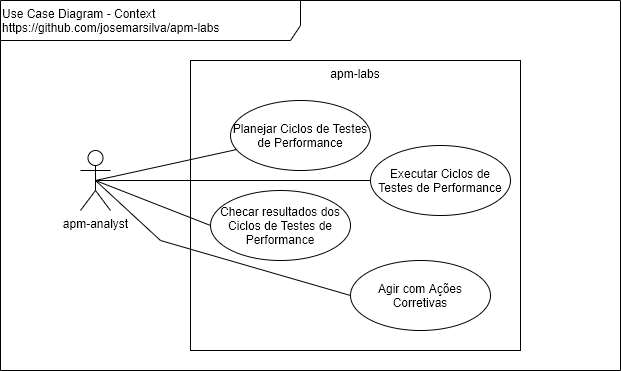

The diagram above was exported from draw.io. Its source (the exported page's mxGraphModel, read from the mxfile embedded in the PNG):
<mxGraphModel dx="868" dy="534" grid="1" gridSize="10" guides="1" tooltips="1" connect="1" arrows="1" fold="1" page="1" pageScale="1" pageWidth="827" pageHeight="1169" math="0" shadow="0">
  <root>
    <mxCell id="0" />
    <mxCell id="1" parent="0" />
    <mxCell id="6OetropUeBoLzL2Sj7KS-1" value="Use Case Diagram - Context&lt;br&gt;https://github.com/josemarsilva/apm-labs" style="shape=umlFrame;whiteSpace=wrap;html=1;width=300;height=40;verticalAlign=top;align=left;" parent="1" vertex="1">
      <mxGeometry x="10" y="10" width="620" height="370" as="geometry" />
    </mxCell>
    <mxCell id="6OetropUeBoLzL2Sj7KS-2" value="&lt;div style=&quot;text-align: center&quot;&gt;&lt;span&gt;apm-analyst&lt;/span&gt;&lt;/div&gt;" style="shape=umlActor;verticalLabelPosition=bottom;labelBackgroundColor=#ffffff;verticalAlign=top;html=1;align=center;" parent="1" vertex="1">
      <mxGeometry x="90" y="160" width="30" height="60" as="geometry" />
    </mxCell>
    <mxCell id="6OetropUeBoLzL2Sj7KS-3" value="&lt;div style=&quot;text-align: center&quot;&gt;&lt;span&gt;apm-labs&lt;/span&gt;&lt;/div&gt;" style="rounded=0;whiteSpace=wrap;html=1;align=center;verticalAlign=top;" parent="1" vertex="1">
      <mxGeometry x="200" y="70" width="330" height="290" as="geometry" />
    </mxCell>
    <mxCell id="6OetropUeBoLzL2Sj7KS-4" value="Planejar Ciclos de Testes de Performance" style="ellipse;whiteSpace=wrap;html=1;align=center;" parent="1" vertex="1">
      <mxGeometry x="240" y="110" width="140" height="70" as="geometry" />
    </mxCell>
    <mxCell id="6OetropUeBoLzL2Sj7KS-5" style="rounded=0;orthogonalLoop=1;jettySize=auto;html=1;endArrow=none;endFill=0;exitX=0.5;exitY=0.5;exitDx=0;exitDy=0;exitPerimeter=0;" parent="1" source="6OetropUeBoLzL2Sj7KS-2" target="6OetropUeBoLzL2Sj7KS-4" edge="1">
      <mxGeometry relative="1" as="geometry" />
    </mxCell>
    <mxCell id="JBpXZCoj4L8aK7i0VRth-1" value="Checar resultados dos Ciclos de Testes de Performance" style="ellipse;whiteSpace=wrap;html=1;align=center;" parent="1" vertex="1">
      <mxGeometry x="220" y="200" width="140" height="70" as="geometry" />
    </mxCell>
    <mxCell id="JBpXZCoj4L8aK7i0VRth-2" value="Agir com Ações Corretivas" style="ellipse;whiteSpace=wrap;html=1;align=center;" parent="1" vertex="1">
      <mxGeometry x="360" y="270" width="140" height="70" as="geometry" />
    </mxCell>
    <mxCell id="JBpXZCoj4L8aK7i0VRth-3" value="Executar Ciclos de Testes de Performance" style="ellipse;whiteSpace=wrap;html=1;align=center;" parent="1" vertex="1">
      <mxGeometry x="380" y="155" width="140" height="70" as="geometry" />
    </mxCell>
    <mxCell id="JBpXZCoj4L8aK7i0VRth-5" style="rounded=0;orthogonalLoop=1;jettySize=auto;html=1;endArrow=none;endFill=0;entryX=0;entryY=0.5;entryDx=0;entryDy=0;exitX=0.5;exitY=0.5;exitDx=0;exitDy=0;exitPerimeter=0;" parent="1" source="6OetropUeBoLzL2Sj7KS-2" target="JBpXZCoj4L8aK7i0VRth-1" edge="1">
      <mxGeometry relative="1" as="geometry">
        <mxPoint x="130" y="167.5581395348837" as="sourcePoint" />
        <mxPoint x="263.4389997959304" y="145.8355116611276" as="targetPoint" />
      </mxGeometry>
    </mxCell>
    <mxCell id="JBpXZCoj4L8aK7i0VRth-6" style="rounded=0;orthogonalLoop=1;jettySize=auto;html=1;endArrow=none;endFill=0;entryX=0;entryY=0.5;entryDx=0;entryDy=0;exitX=0.5;exitY=0.5;exitDx=0;exitDy=0;exitPerimeter=0;" parent="1" source="6OetropUeBoLzL2Sj7KS-2" target="JBpXZCoj4L8aK7i0VRth-3" edge="1">
      <mxGeometry relative="1" as="geometry">
        <mxPoint x="115" y="170" as="sourcePoint" />
        <mxPoint x="230" y="215" as="targetPoint" />
      </mxGeometry>
    </mxCell>
    <mxCell id="JBpXZCoj4L8aK7i0VRth-7" style="rounded=0;orthogonalLoop=1;jettySize=auto;html=1;endArrow=none;endFill=0;entryX=0;entryY=0.5;entryDx=0;entryDy=0;exitX=0.5;exitY=0.5;exitDx=0;exitDy=0;exitPerimeter=0;" parent="1" source="6OetropUeBoLzL2Sj7KS-2" target="JBpXZCoj4L8aK7i0VRth-2" edge="1">
      <mxGeometry relative="1" as="geometry">
        <mxPoint x="115" y="200" as="sourcePoint" />
        <mxPoint x="230" y="245" as="targetPoint" />
        <Array as="points">
          <mxPoint x="170" y="250" />
        </Array>
      </mxGeometry>
    </mxCell>
  </root>
</mxGraphModel>